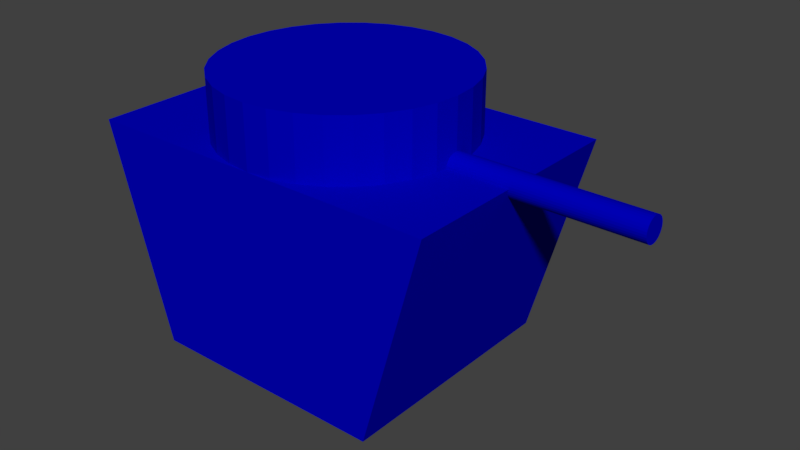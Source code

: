 # Source: Blue_tank.blend  (saved by Blender 2.78.0; exported with 4.5.12 LTS)
import bpy
from mathutils import Matrix  # noqa: F401  (used for matrix-valued properties, if any)

bpy.ops.wm.read_factory_settings(use_empty=True)
scene = bpy.context.scene
scene.name = 'Scene'

# ---- collections
col_collection_1 = bpy.data.collections.new('Collection 1'); scene.collection.children.link(col_collection_1)

# ---- materials (node trees are filled in below, after node groups)
mat_material_001 = bpy.data.materials.new('Material.001')
mat_material_001.alpha_threshold = 0.0
mat_material_001.use_transparent_shadow = False
mat_material_001.diffuse_color = (0.0, 0.0, 0.5, 1.0)
mat_material_001.roughness = 0.5

# ---- material node trees

# ---- world
world_world = bpy.data.worlds.new('World'); scene.world = world_world
world_world.color = (0.05088, 0.05088, 0.05088)
world_world.use_sun_shadow = False
world_world.sun_shadow_jitter_overblur = 0.0
world_world.cycles.sampling_method = 'MANUAL'

# ---- meshes
me_cube_001 = bpy.data.meshes.new('Cube.001')
me_cube_001.from_pydata([(-0.6667, -1.0, -0.75), (-1.0, -1.0, 1.0), (-0.6667, 1.0, -0.75), (-1.0, 1.0, 1.0), (0.6667, -1.0, -0.75), (1.0, -1.0, 1.0), (0.6667, 1.0, -0.75), (1.0, 1.0, 1.0), (0.0, 1.0, 0.5), (0.0, 1.0, 1.5), (0.1301, 0.9808, 0.5), (0.1301, 0.9808, 1.5), (0.2551, 0.9239, 0.5), (0.2551, 0.9239, 1.5), (0.3704, 0.8315, 0.5), (0.3704, 0.8315, 1.5), (0.4714, 0.7071, 0.5), (0.4714, 0.7071, 1.5), (0.5543, 0.5556, 0.5), (0.5543, 0.5556, 1.5), (0.6159, 0.3827, 0.5), (0.6159, 0.3827, 1.5), (0.6539, 0.1951, 0.5), (0.6539, 0.1951, 1.5), (0.6667, 7.55e-08, 0.5), (0.6667, 7.55e-08, 1.5), (0.6539, -0.1951, 0.5), (0.6539, -0.1951, 1.5), (0.6159, -0.3827, 0.5), (0.6159, -0.3827, 1.5), (0.5543, -0.5556, 0.5), (0.5543, -0.5556, 1.5), (0.4714, -0.7071, 0.5), (0.4714, -0.7071, 1.5), (0.3704, -0.8315, 0.5), (0.3704, -0.8315, 1.5), (0.2551, -0.9239, 0.5), (0.2551, -0.9239, 1.5), (0.1301, -0.9808, 0.5), (0.1301, -0.9808, 1.5), (-2.172e-07, -1.0, 0.5), (-2.172e-07, -1.0, 1.5), (-0.1301, -0.9808, 0.5), (-0.1301, -0.9808, 1.5), (-0.2551, -0.9239, 0.5), (-0.2551, -0.9239, 1.5), (-0.3704, -0.8315, 0.5), (-0.3704, -0.8315, 1.5), (-0.4714, -0.7071, 0.5), (-0.4714, -0.7071, 1.5), (-0.5543, -0.5556, 0.5), (-0.5543, -0.5556, 1.5), (-0.6159, -0.3827, 0.5), (-0.6159, -0.3827, 1.5), (-0.6539, -0.1951, 0.5), (-0.6539, -0.1951, 1.5), (-0.6667, 9.656e-07, 0.5), (-0.6667, 9.656e-07, 1.5), (-0.6539, 0.1951, 0.5), (-0.6539, 0.1951, 1.5), (-0.6159, 0.3827, 0.5), (-0.6159, 0.3827, 1.5), (-0.5543, 0.5556, 0.5), (-0.5543, 0.5556, 1.5), (-0.4714, 0.7071, 0.5), (-0.4714, 0.7071, 1.5), (-0.3704, 0.8315, 0.5), (-0.3704, 0.8315, 1.5), (-0.2551, 0.9239, 0.5), (-0.2551, 0.9239, 1.5), (-0.1301, 0.9808, 0.5), (-0.1301, 0.9808, 1.5), (-0.3333, 0.1, 1.0), (1.667, 0.1, 1.0), (-0.3333, 0.09808, 0.9805), (1.667, 0.09808, 0.9805), (-0.3333, 0.09239, 0.9617), (1.667, 0.09239, 0.9617), (-0.3333, 0.08315, 0.9444), (1.667, 0.08315, 0.9444), (-0.3333, 0.07071, 0.9293), (1.667, 0.07071, 0.9293), (-0.3333, 0.05556, 0.9169), (1.667, 0.05556, 0.9169), (-0.3333, 0.03827, 0.9076), (1.667, 0.03827, 0.9076), (-0.3333, 0.01951, 0.9019), (1.667, 0.01951, 0.9019), (-0.3333, 7.55e-09, 0.9), (1.667, 7.55e-09, 0.9), (-0.3333, -0.01951, 0.9019), (1.667, -0.01951, 0.9019), (-0.3333, -0.03827, 0.9076), (1.667, -0.03827, 0.9076), (-0.3333, -0.05556, 0.9169), (1.667, -0.05556, 0.9169), (-0.3333, -0.07071, 0.9293), (1.667, -0.07071, 0.9293), (-0.3333, -0.08315, 0.9444), (1.667, -0.08315, 0.9444), (-0.3333, -0.09239, 0.9617), (1.667, -0.09239, 0.9617), (-0.3333, -0.09808, 0.9805), (1.667, -0.09808, 0.9805), (-0.3333, -0.1, 1.0), (1.667, -0.1, 1.0), (-0.3333, -0.09808, 1.02), (1.667, -0.09808, 1.02), (-0.3333, -0.09239, 1.038), (1.667, -0.09239, 1.038), (-0.3333, -0.08315, 1.056), (1.667, -0.08315, 1.056), (-0.3333, -0.07071, 1.071), (1.667, -0.07071, 1.071), (-0.3333, -0.05556, 1.083), (1.667, -0.05556, 1.083), (-0.3333, -0.03827, 1.092), (1.667, -0.03827, 1.092), (-0.3333, -0.01951, 1.098), (1.667, -0.01951, 1.098), (-0.3333, 9.656e-08, 1.1), (1.667, 9.656e-08, 1.1), (-0.3333, 0.01951, 1.098), (1.667, 0.01951, 1.098), (-0.3333, 0.03827, 1.092), (1.667, 0.03827, 1.092), (-0.3333, 0.05556, 1.083), (1.667, 0.05556, 1.083), (-0.3333, 0.07071, 1.071), (1.667, 0.07071, 1.071), (-0.3333, 0.08315, 1.056), (1.667, 0.08315, 1.056), (-0.3333, 0.09239, 1.038), (1.667, 0.09239, 1.038), (-0.3333, 0.09808, 1.02), (1.667, 0.09808, 1.02)], [], [(0, 1, 3, 2), (2, 3, 7, 6), (6, 7, 5, 4), (4, 5, 1, 0), (2, 6, 4, 0), (7, 3, 1, 5), (8, 9, 11, 10), (10, 11, 13, 12), (12, 13, 15, 14), (14, 15, 17, 16), (16, 17, 19, 18), (18, 19, 21, 20), (20, 21, 23, 22), (22, 23, 25, 24), (24, 25, 27, 26), (26, 27, 29, 28), (28, 29, 31, 30), (30, 31, 33, 32), (32, 33, 35, 34), (34, 35, 37, 36), (36, 37, 39, 38), (38, 39, 41, 40), (40, 41, 43, 42), (42, 43, 45, 44), (44, 45, 47, 46), (46, 47, 49, 48), (48, 49, 51, 50), (50, 51, 53, 52), (52, 53, 55, 54), (54, 55, 57, 56), (56, 57, 59, 58), (58, 59, 61, 60), (60, 61, 63, 62), (62, 63, 65, 64), (64, 65, 67, 66), (66, 67, 69, 68), (11, 9, 71, 69, 67, 65, 63, 61, 59, 57, 55, 53, 51, 49, 47, 45, 43, 41, 39, 37, 35, 33, 31, 29, 27, 25, 23, 21, 19, 17, 15, 13), (68, 69, 71, 70), (70, 71, 9, 8), (8, 10, 12, 14, 16, 18, 20, 22, 24, 26, 28, 30, 32, 34, 36, 38, 40, 42, 44, 46, 48, 50, 52, 54, 56, 58, 60, 62, 64, 66, 68, 70), (72, 73, 75, 74), (74, 75, 77, 76), (76, 77, 79, 78), (78, 79, 81, 80), (80, 81, 83, 82), (82, 83, 85, 84), (84, 85, 87, 86), (86, 87, 89, 88), (88, 89, 91, 90), (90, 91, 93, 92), (92, 93, 95, 94), (94, 95, 97, 96), (96, 97, 99, 98), (98, 99, 101, 100), (100, 101, 103, 102), (102, 103, 105, 104), (104, 105, 107, 106), (106, 107, 109, 108), (108, 109, 111, 110), (110, 111, 113, 112), (112, 113, 115, 114), (114, 115, 117, 116), (116, 117, 119, 118), (118, 119, 121, 120), (120, 121, 123, 122), (122, 123, 125, 124), (124, 125, 127, 126), (126, 127, 129, 128), (128, 129, 131, 130), (130, 131, 133, 132), (75, 73, 135, 133, 131, 129, 127, 125, 123, 121, 119, 117, 115, 113, 111, 109, 107, 105, 103, 101, 99, 97, 95, 93, 91, 89, 87, 85, 83, 81, 79, 77), (132, 133, 135, 134), (134, 135, 73, 72), (72, 74, 76, 78, 80, 82, 84, 86, 88, 90, 92, 94, 96, 98, 100, 102, 104, 106, 108, 110, 112, 114, 116, 118, 120, 122, 124, 126, 128, 130, 132, 134)])
me_cube_001.materials.append(mat_material_001)
me_cube_001.use_remesh_preserve_volume = False
me_cube_001.use_remesh_preserve_attributes = False
me_cube_001.use_mirror_vertex_groups = False
me_cube_001.update()

# ---- objects
ob_cube = bpy.data.objects.new('Cube', me_cube_001)

# ---- transforms, parenting, visibility, modifiers, constraints
ob_cube.location = (0.0, 0.0, 0.0)
ob_cube.scale = (1.5, 1.0, 1.0)
ob_cube.lineart.crease_threshold = 0.0

# ---- collection membership
col_collection_1.objects.link(ob_cube)

# ---- scene / render settings (as saved in the file)
scene.frame_start = 1; scene.frame_end = 250; scene.frame_set(1)
scene.render.engine = 'BLENDER_EEVEE_NEXT'
scene.render.resolution_percentage = 50
scene.render.dither_intensity = 0.0
scene.cycles.use_denoising = False
scene.cycles.samples = 128
scene.cycles.sampling_pattern = 'TABULATED_SOBOL'
scene.cycles.light_sampling_threshold = 0.0
scene.cycles.use_adaptive_sampling = False
scene.cycles.use_light_tree = False
scene.cycles.blur_glossy = 0.0
scene.cycles.sample_clamp_indirect = 0.0
scene.view_settings.view_transform = 'Standard'
bpy.context.view_layer.update()

# ---- added for rendering (the .blend has no active camera and no usable light): camera, sun
cam_auto = bpy.data.cameras.new('AutoCamera')
cam_auto.lens = 50.0
cam_auto.sensor_width = 36.0
cam_auto.clip_end = 1000.0
ob_auto_camera = bpy.data.objects.new('AutoCamera', cam_auto)
scene.collection.objects.link(ob_auto_camera)
ob_auto_camera.location = (5.1319, -5.55828, 4.08052)
ob_auto_camera.rotation_euler = (1.09748, -7.21219e-08, 0.694738)
scene.camera = ob_auto_camera
light_auto_sun = bpy.data.lights.new('AutoSun', 'SUN')
light_auto_sun.energy = 3.0
light_auto_sun.angle = 0.0523599
ob_auto_sun = bpy.data.objects.new('AutoSun', light_auto_sun)
scene.collection.objects.link(ob_auto_sun)
ob_auto_sun.rotation_euler = (0.872665, 0.174533, 0.523599)
bpy.context.view_layer.update()
